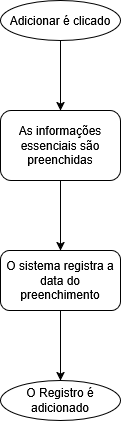

The diagram above was exported from draw.io. Its source (the exported page's mxGraphModel, read from the mxfile embedded in the PNG):
<mxGraphModel dx="727" dy="406" grid="1" gridSize="10" guides="1" tooltips="1" connect="1" arrows="1" fold="1" page="1" pageScale="1" pageWidth="827" pageHeight="1169" math="0" shadow="0">
  <root>
    <mxCell id="WIyWlLk6GJQsqaUBKTNV-0" />
    <mxCell id="WIyWlLk6GJQsqaUBKTNV-1" parent="WIyWlLk6GJQsqaUBKTNV-0" />
    <mxCell id="JXzyQCiw4FISLdYdSJXX-15" style="edgeStyle=orthogonalEdgeStyle;rounded=0;orthogonalLoop=1;jettySize=auto;html=1;" edge="1" parent="WIyWlLk6GJQsqaUBKTNV-1" source="JXzyQCiw4FISLdYdSJXX-13" target="JXzyQCiw4FISLdYdSJXX-14">
      <mxGeometry relative="1" as="geometry" />
    </mxCell>
    <mxCell id="JXzyQCiw4FISLdYdSJXX-13" value="Adicionar é clicado" style="ellipse;whiteSpace=wrap;html=1;" vertex="1" parent="WIyWlLk6GJQsqaUBKTNV-1">
      <mxGeometry x="354" y="40" width="120" height="40" as="geometry" />
    </mxCell>
    <mxCell id="JXzyQCiw4FISLdYdSJXX-17" style="edgeStyle=orthogonalEdgeStyle;rounded=0;orthogonalLoop=1;jettySize=auto;html=1;" edge="1" parent="WIyWlLk6GJQsqaUBKTNV-1" source="JXzyQCiw4FISLdYdSJXX-14" target="JXzyQCiw4FISLdYdSJXX-16">
      <mxGeometry relative="1" as="geometry" />
    </mxCell>
    <mxCell id="JXzyQCiw4FISLdYdSJXX-14" value="&lt;div&gt;As informações essenciais são preenchidas&lt;/div&gt;" style="rounded=1;whiteSpace=wrap;html=1;" vertex="1" parent="WIyWlLk6GJQsqaUBKTNV-1">
      <mxGeometry x="354" y="150" width="120" height="70" as="geometry" />
    </mxCell>
    <mxCell id="JXzyQCiw4FISLdYdSJXX-21" style="edgeStyle=orthogonalEdgeStyle;rounded=0;orthogonalLoop=1;jettySize=auto;html=1;" edge="1" parent="WIyWlLk6GJQsqaUBKTNV-1" source="JXzyQCiw4FISLdYdSJXX-16" target="JXzyQCiw4FISLdYdSJXX-20">
      <mxGeometry relative="1" as="geometry" />
    </mxCell>
    <mxCell id="JXzyQCiw4FISLdYdSJXX-16" value="O sistema registra a data do preenchimento" style="rounded=1;whiteSpace=wrap;html=1;" vertex="1" parent="WIyWlLk6GJQsqaUBKTNV-1">
      <mxGeometry x="354" y="290" width="120" height="60" as="geometry" />
    </mxCell>
    <mxCell id="JXzyQCiw4FISLdYdSJXX-20" value="O Registro é adicionado" style="ellipse;whiteSpace=wrap;html=1;" vertex="1" parent="WIyWlLk6GJQsqaUBKTNV-1">
      <mxGeometry x="354" y="420" width="120" height="40" as="geometry" />
    </mxCell>
  </root>
</mxGraphModel>